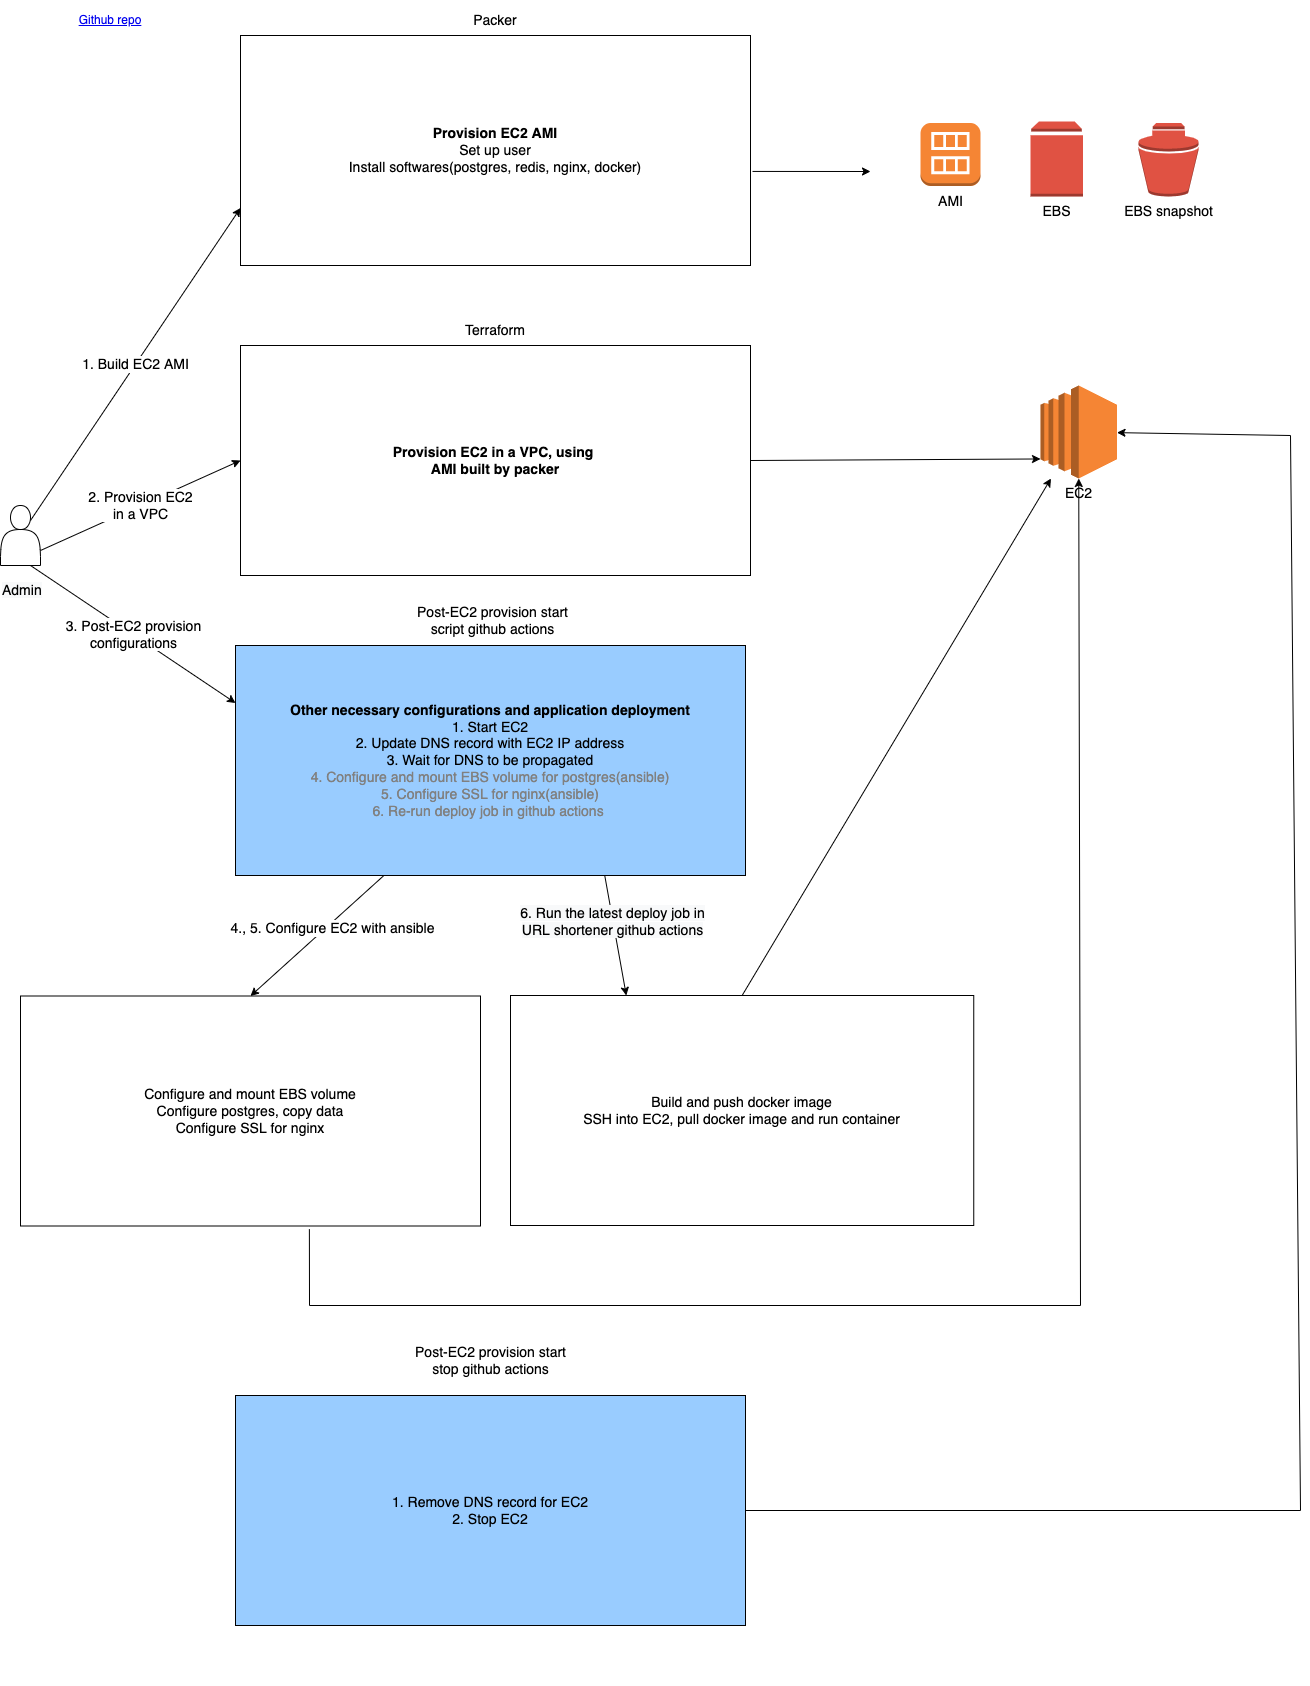

The diagram above was exported from draw.io. Its source (the exported page's mxGraphModel, read from the mxfile embedded in the PNG):
<mxGraphModel dx="1113" dy="594" grid="1" gridSize="10" guides="1" tooltips="1" connect="1" arrows="1" fold="1" page="1" pageScale="1" pageWidth="850" pageHeight="1100" math="0" shadow="0">
  <root>
    <mxCell id="0" />
    <mxCell id="1" parent="0" />
    <UserObject label="Github repo" link="https://github.com/hanchiang/url-shortener-infra" linkTarget="_blank" id="yCPW4YYZAV-ZCDgV7pqj-2">
      <mxCell style="text;html=1;strokeColor=none;fillColor=none;whiteSpace=wrap;align=center;verticalAlign=middle;fontColor=#0000EE;fontStyle=4;" parent="1" vertex="1">
        <mxGeometry x="70" y="5" width="100" height="40" as="geometry" />
      </mxCell>
    </UserObject>
    <mxCell id="yCPW4YYZAV-ZCDgV7pqj-6" value="" style="group" parent="1" connectable="0" vertex="1">
      <mxGeometry x="250" y="10" width="510" height="260" as="geometry" />
    </mxCell>
    <mxCell id="vgnFlMQn3vxzOvK-gfQz-1" value="&lt;b&gt;Provision EC2 AMI&lt;/b&gt;&lt;br&gt;Set up user&lt;br&gt;Install softwares(postgres, redis, nginx, docker)" style="rounded=0;whiteSpace=wrap;html=1;fontSize=14;" parent="yCPW4YYZAV-ZCDgV7pqj-6" vertex="1">
      <mxGeometry y="30" width="510" height="230" as="geometry" />
    </mxCell>
    <mxCell id="mO3bDJzKYFZFKXqqxq1W-1" value="&lt;font style=&quot;font-size: 14px;&quot;&gt;Packer&lt;/font&gt;" style="text;html=1;strokeColor=none;fillColor=none;align=center;verticalAlign=middle;whiteSpace=wrap;rounded=0;" parent="yCPW4YYZAV-ZCDgV7pqj-6" vertex="1">
      <mxGeometry x="225" width="60" height="30" as="geometry" />
    </mxCell>
    <mxCell id="yCPW4YYZAV-ZCDgV7pqj-8" value="" style="group" parent="1" connectable="0" vertex="1">
      <mxGeometry x="250" y="320" width="510" height="260" as="geometry" />
    </mxCell>
    <mxCell id="yCPW4YYZAV-ZCDgV7pqj-3" value="&lt;b&gt;Provision EC2 in a VPC, using&amp;nbsp;&lt;br&gt;AMI built by packer&lt;/b&gt;" style="rounded=0;whiteSpace=wrap;html=1;fontSize=14;" parent="yCPW4YYZAV-ZCDgV7pqj-8" vertex="1">
      <mxGeometry y="30" width="510" height="230" as="geometry" />
    </mxCell>
    <mxCell id="yCPW4YYZAV-ZCDgV7pqj-5" value="&lt;font style=&quot;font-size: 14px;&quot;&gt;Terraform&lt;/font&gt;" style="text;html=1;strokeColor=none;fillColor=none;align=center;verticalAlign=middle;whiteSpace=wrap;rounded=0;" parent="yCPW4YYZAV-ZCDgV7pqj-8" vertex="1">
      <mxGeometry x="225" width="60" height="30" as="geometry" />
    </mxCell>
    <mxCell id="yCPW4YYZAV-ZCDgV7pqj-10" value="" style="group" parent="1" connectable="0" vertex="1">
      <mxGeometry x="250" y="660" width="510" height="290" as="geometry" />
    </mxCell>
    <UserObject label="URL shortener backend" link="https://github.com/hanchiang/url-shortener-backend" linkTarget="_blank" id="MmKbnzukpLliCKFh5JBB-1">
      <mxCell style="text;html=1;strokeColor=none;fillColor=none;whiteSpace=wrap;align=center;verticalAlign=middle;fontColor=#0000EE;fontStyle=4;" parent="yCPW4YYZAV-ZCDgV7pqj-10" vertex="1">
        <mxGeometry x="365" y="176" width="140" height="40" as="geometry" />
      </mxCell>
    </UserObject>
    <mxCell id="ZxSRZZ3jOg7It4IbfBTy-2" value="" style="group" vertex="1" connectable="0" parent="yCPW4YYZAV-ZCDgV7pqj-10">
      <mxGeometry x="-5" y="-50" width="510" height="270" as="geometry" />
    </mxCell>
    <mxCell id="yCPW4YYZAV-ZCDgV7pqj-11" value="&lt;b&gt;Other necessary configurations and application deployment&lt;/b&gt;&lt;br&gt;1. Start EC2&lt;br&gt;2. Update DNS record with EC2 IP address&lt;br&gt;3. Wait for DNS to be propagated&lt;br&gt;&lt;font color=&quot;#808080&quot;&gt;4. Configure and mount EBS volume for postgres(ansible)&lt;br&gt;5. Configure SSL for nginx(ansible)&lt;br&gt;6. Re-run deploy job in github actions&amp;nbsp;&lt;/font&gt;" style="rounded=0;whiteSpace=wrap;html=1;fontSize=14;fillColor=#99CCFF;" parent="ZxSRZZ3jOg7It4IbfBTy-2" vertex="1">
      <mxGeometry y="40" width="510" height="230" as="geometry" />
    </mxCell>
    <mxCell id="yCPW4YYZAV-ZCDgV7pqj-12" value="&lt;font style=&quot;font-size: 14px;&quot;&gt;Post-EC2 provision start script github actions&lt;/font&gt;" style="text;html=1;strokeColor=none;fillColor=none;align=center;verticalAlign=middle;whiteSpace=wrap;rounded=0;" parent="ZxSRZZ3jOg7It4IbfBTy-2" vertex="1">
      <mxGeometry x="180" width="155" height="30" as="geometry" />
    </mxCell>
    <mxCell id="KrHEv5CIgHfjCmO_K94Z-2" value="" style="group" parent="1" connectable="0" vertex="1">
      <mxGeometry x="10" y="510" width="60" height="100" as="geometry" />
    </mxCell>
    <mxCell id="dBlVSApMQO116e2EOIvV-1" value="" style="shape=actor;whiteSpace=wrap;html=1;" parent="KrHEv5CIgHfjCmO_K94Z-2" vertex="1">
      <mxGeometry width="40" height="60" as="geometry" />
    </mxCell>
    <mxCell id="KrHEv5CIgHfjCmO_K94Z-1" value="&lt;span style=&quot;color: rgb(0, 0, 0); font-family: Helvetica; font-size: 14px; font-style: normal; font-variant-ligatures: normal; font-variant-caps: normal; font-weight: 400; letter-spacing: normal; orphans: 2; text-align: center; text-indent: 0px; text-transform: none; widows: 2; word-spacing: 0px; -webkit-text-stroke-width: 0px; background-color: rgb(248, 249, 250); text-decoration-thickness: initial; text-decoration-style: initial; text-decoration-color: initial; float: none; display: inline !important;&quot;&gt;Admin&lt;/span&gt;" style="text;whiteSpace=wrap;html=1;" parent="KrHEv5CIgHfjCmO_K94Z-2" vertex="1">
      <mxGeometry y="70" width="60" height="30" as="geometry" />
    </mxCell>
    <mxCell id="KrHEv5CIgHfjCmO_K94Z-4" value="&lt;font style=&quot;font-size: 14px;&quot;&gt;1. Build EC2 AMI&lt;/font&gt;" style="endArrow=classic;html=1;rounded=0;entryX=0;entryY=0.75;entryDx=0;entryDy=0;exitX=0.75;exitY=0.25;exitDx=0;exitDy=0;exitPerimeter=0;" parent="1" source="dBlVSApMQO116e2EOIvV-1" target="vgnFlMQn3vxzOvK-gfQz-1" edge="1">
      <mxGeometry width="50" height="50" relative="1" as="geometry">
        <mxPoint x="120" y="440" as="sourcePoint" />
        <mxPoint x="170" y="390" as="targetPoint" />
      </mxGeometry>
    </mxCell>
    <mxCell id="8Hpg63XxrAcR0jbQCIsY-1" value="&lt;font style=&quot;font-size: 14px;&quot;&gt;2. Provision EC2&lt;br&gt;in a VPC&lt;/font&gt;" style="endArrow=classic;html=1;rounded=0;exitX=1;exitY=0.75;exitDx=0;exitDy=0;entryX=0;entryY=0.5;entryDx=0;entryDy=0;" parent="1" source="dBlVSApMQO116e2EOIvV-1" target="yCPW4YYZAV-ZCDgV7pqj-3" edge="1">
      <mxGeometry width="50" height="50" relative="1" as="geometry">
        <mxPoint x="120" y="530" as="sourcePoint" />
        <mxPoint x="170" y="480" as="targetPoint" />
      </mxGeometry>
    </mxCell>
    <mxCell id="8Hpg63XxrAcR0jbQCIsY-2" value="&lt;font style=&quot;font-size: 14px;&quot;&gt;3. Post-EC2 provision&lt;br&gt;configurations&lt;/font&gt;" style="endArrow=classic;html=1;rounded=0;fontSize=14;exitX=0.75;exitY=1;exitDx=0;exitDy=0;entryX=0;entryY=0.25;entryDx=0;entryDy=0;" parent="1" source="dBlVSApMQO116e2EOIvV-1" target="yCPW4YYZAV-ZCDgV7pqj-11" edge="1">
      <mxGeometry width="50" height="50" relative="1" as="geometry">
        <mxPoint x="120" y="590" as="sourcePoint" />
        <mxPoint x="170" y="540" as="targetPoint" />
      </mxGeometry>
    </mxCell>
    <mxCell id="8Hpg63XxrAcR0jbQCIsY-3" value="" style="group" parent="1" connectable="0" vertex="1">
      <mxGeometry x="30" y="943.5" width="460" height="260" as="geometry" />
    </mxCell>
    <mxCell id="ZxSRZZ3jOg7It4IbfBTy-6" value="" style="group" vertex="1" connectable="0" parent="8Hpg63XxrAcR0jbQCIsY-3">
      <mxGeometry y="27" width="460" height="260" as="geometry" />
    </mxCell>
    <mxCell id="8Hpg63XxrAcR0jbQCIsY-4" value="Configure and mount EBS volume&lt;br&gt;Configure postgres, copy data&lt;br&gt;Configure SSL for nginx" style="rounded=0;whiteSpace=wrap;html=1;fontSize=14;" parent="ZxSRZZ3jOg7It4IbfBTy-6" vertex="1">
      <mxGeometry y="30" width="460" height="230" as="geometry" />
    </mxCell>
    <mxCell id="8Hpg63XxrAcR0jbQCIsY-6" value="EBS" style="outlineConnect=0;dashed=0;verticalLabelPosition=bottom;verticalAlign=top;align=center;html=1;shape=mxgraph.aws3.volume;fillColor=#E05243;gradientColor=none;fontSize=14;" parent="1" vertex="1">
      <mxGeometry x="1040" y="126" width="52.5" height="75" as="geometry" />
    </mxCell>
    <mxCell id="8Hpg63XxrAcR0jbQCIsY-7" value="EBS snapshot&lt;br&gt;" style="outlineConnect=0;dashed=0;verticalLabelPosition=bottom;verticalAlign=top;align=center;html=1;shape=mxgraph.aws3.snapshot;fillColor=#E05243;gradientColor=none;fontSize=14;" parent="1" vertex="1">
      <mxGeometry x="1148" y="127.5" width="60" height="73.5" as="geometry" />
    </mxCell>
    <mxCell id="8Hpg63XxrAcR0jbQCIsY-8" value="AMI" style="outlineConnect=0;dashed=0;verticalLabelPosition=bottom;verticalAlign=top;align=center;html=1;shape=mxgraph.aws3.ami;fillColor=#F58534;gradientColor=none;fontSize=14;" parent="1" vertex="1">
      <mxGeometry x="930" y="127.5" width="60" height="63" as="geometry" />
    </mxCell>
    <mxCell id="8Hpg63XxrAcR0jbQCIsY-10" value="EC2" style="outlineConnect=0;dashed=0;verticalLabelPosition=bottom;verticalAlign=top;align=center;html=1;shape=mxgraph.aws3.ec2;fillColor=#F58534;gradientColor=none;fontSize=14;" parent="1" vertex="1">
      <mxGeometry x="1050" y="390" width="76.5" height="93" as="geometry" />
    </mxCell>
    <mxCell id="8Hpg63XxrAcR0jbQCIsY-11" value="" style="endArrow=classic;html=1;rounded=0;fontSize=14;exitX=0.291;exitY=1;exitDx=0;exitDy=0;entryX=0.5;entryY=0;entryDx=0;entryDy=0;exitPerimeter=0;" parent="1" source="yCPW4YYZAV-ZCDgV7pqj-11" edge="1" target="8Hpg63XxrAcR0jbQCIsY-4">
      <mxGeometry width="50" height="50" relative="1" as="geometry">
        <mxPoint x="200" y="990" as="sourcePoint" />
        <mxPoint x="505" y="1010" as="targetPoint" />
      </mxGeometry>
    </mxCell>
    <mxCell id="ZxSRZZ3jOg7It4IbfBTy-7" value="4., 5. Configure EC2 with ansible" style="edgeLabel;html=1;align=center;verticalAlign=middle;resizable=0;points=[];fontSize=14;" vertex="1" connectable="0" parent="8Hpg63XxrAcR0jbQCIsY-11">
      <mxGeometry x="-0.1785" y="4" relative="1" as="geometry">
        <mxPoint as="offset" />
      </mxGeometry>
    </mxCell>
    <mxCell id="8Hpg63XxrAcR0jbQCIsY-13" value="" style="endArrow=classic;html=1;rounded=0;fontSize=14;fontColor=#000000;exitX=1.004;exitY=0.591;exitDx=0;exitDy=0;exitPerimeter=0;" parent="1" source="vgnFlMQn3vxzOvK-gfQz-1" edge="1">
      <mxGeometry width="50" height="50" relative="1" as="geometry">
        <mxPoint x="790" y="150" as="sourcePoint" />
        <mxPoint x="880" y="176" as="targetPoint" />
      </mxGeometry>
    </mxCell>
    <mxCell id="8Hpg63XxrAcR0jbQCIsY-15" value="" style="endArrow=classic;html=1;rounded=0;fontSize=14;fontColor=#000000;exitX=1;exitY=0.5;exitDx=0;exitDy=0;entryX=0;entryY=0.79;entryDx=0;entryDy=0;entryPerimeter=0;" parent="1" source="yCPW4YYZAV-ZCDgV7pqj-3" target="8Hpg63XxrAcR0jbQCIsY-10" edge="1">
      <mxGeometry width="50" height="50" relative="1" as="geometry">
        <mxPoint x="780" y="490" as="sourcePoint" />
        <mxPoint x="890" y="475" as="targetPoint" />
      </mxGeometry>
    </mxCell>
    <mxCell id="8Hpg63XxrAcR0jbQCIsY-16" value="" style="endArrow=classic;html=1;rounded=0;fontSize=14;fontColor=#000000;exitX=0.628;exitY=1.014;exitDx=0;exitDy=0;exitPerimeter=0;entryX=0.5;entryY=1;entryDx=0;entryDy=0;entryPerimeter=0;" parent="1" source="8Hpg63XxrAcR0jbQCIsY-4" target="8Hpg63XxrAcR0jbQCIsY-10" edge="1">
      <mxGeometry width="50" height="50" relative="1" as="geometry">
        <mxPoint x="890" y="1050" as="sourcePoint" />
        <mxPoint x="1270" y="750" as="targetPoint" />
        <Array as="points">
          <mxPoint x="319" y="1310" />
          <mxPoint x="1090" y="1310" />
        </Array>
      </mxGeometry>
    </mxCell>
    <mxCell id="ZxSRZZ3jOg7It4IbfBTy-8" value="" style="group" connectable="0" vertex="1" parent="1">
      <mxGeometry x="520" y="950" width="463.25" height="287" as="geometry" />
    </mxCell>
    <mxCell id="ZxSRZZ3jOg7It4IbfBTy-12" value="" style="group" vertex="1" connectable="0" parent="ZxSRZZ3jOg7It4IbfBTy-8">
      <mxGeometry y="10" width="463.25" height="277" as="geometry" />
    </mxCell>
    <mxCell id="ZxSRZZ3jOg7It4IbfBTy-9" value="" style="group" vertex="1" connectable="0" parent="ZxSRZZ3jOg7It4IbfBTy-12">
      <mxGeometry y="17" width="463.25" height="260" as="geometry" />
    </mxCell>
    <mxCell id="ZxSRZZ3jOg7It4IbfBTy-10" value="Build and push docker image&lt;br&gt;SSH into EC2, pull docker image and run container" style="rounded=0;whiteSpace=wrap;html=1;fontSize=14;" vertex="1" parent="ZxSRZZ3jOg7It4IbfBTy-9">
      <mxGeometry y="23" width="463.25" height="230" as="geometry" />
    </mxCell>
    <mxCell id="ZxSRZZ3jOg7It4IbfBTy-13" value="&lt;span style=&quot;background-color: rgb(248, 249, 250);&quot;&gt;6. Run the latest&amp;nbsp;deploy job in&lt;br&gt;URL shortener github actions&lt;/span&gt;" style="endArrow=classic;html=1;rounded=0;fontSize=14;exitX=0.724;exitY=1;exitDx=0;exitDy=0;entryX=0.25;entryY=0;entryDx=0;entryDy=0;exitPerimeter=0;" edge="1" parent="1" source="yCPW4YYZAV-ZCDgV7pqj-11" target="ZxSRZZ3jOg7It4IbfBTy-10">
      <mxGeometry x="-0.2189" y="-1" width="50" height="50" relative="1" as="geometry">
        <mxPoint x="860" y="840" as="sourcePoint" />
        <mxPoint x="910" y="790" as="targetPoint" />
        <mxPoint as="offset" />
      </mxGeometry>
    </mxCell>
    <mxCell id="ZxSRZZ3jOg7It4IbfBTy-15" value="" style="endArrow=classic;html=1;rounded=0;fontSize=14;exitX=0.5;exitY=0;exitDx=0;exitDy=0;" edge="1" parent="1" source="ZxSRZZ3jOg7It4IbfBTy-10" target="8Hpg63XxrAcR0jbQCIsY-10">
      <mxGeometry width="50" height="50" relative="1" as="geometry">
        <mxPoint x="1090" y="910" as="sourcePoint" />
        <mxPoint x="1010" y="580" as="targetPoint" />
      </mxGeometry>
    </mxCell>
    <mxCell id="ZxSRZZ3jOg7It4IbfBTy-18" value="" style="group" vertex="1" connectable="0" parent="1">
      <mxGeometry x="250" y="1370" width="510" height="320" as="geometry" />
    </mxCell>
    <mxCell id="ZxSRZZ3jOg7It4IbfBTy-21" value="" style="group" vertex="1" connectable="0" parent="ZxSRZZ3jOg7It4IbfBTy-18">
      <mxGeometry x="-5" y="-20" width="510" height="280" as="geometry" />
    </mxCell>
    <mxCell id="ZxSRZZ3jOg7It4IbfBTy-19" value="1. Remove DNS record for EC2&lt;br&gt;2. Stop EC2" style="rounded=0;whiteSpace=wrap;html=1;fontSize=14;fillColor=#99CCFF;" vertex="1" parent="ZxSRZZ3jOg7It4IbfBTy-21">
      <mxGeometry y="50" width="510" height="230" as="geometry" />
    </mxCell>
    <mxCell id="ZxSRZZ3jOg7It4IbfBTy-20" value="&lt;font style=&quot;font-size: 14px;&quot;&gt;Post-EC2 provision start stop github actions&lt;/font&gt;" style="text;html=1;strokeColor=none;fillColor=none;align=center;verticalAlign=middle;whiteSpace=wrap;rounded=0;" vertex="1" parent="ZxSRZZ3jOg7It4IbfBTy-21">
      <mxGeometry x="177.5" width="155" height="30" as="geometry" />
    </mxCell>
    <mxCell id="ZxSRZZ3jOg7It4IbfBTy-22" value="" style="endArrow=classic;html=1;rounded=0;fontSize=14;exitX=1;exitY=0.5;exitDx=0;exitDy=0;" edge="1" parent="1" source="ZxSRZZ3jOg7It4IbfBTy-19" target="8Hpg63XxrAcR0jbQCIsY-10">
      <mxGeometry width="50" height="50" relative="1" as="geometry">
        <mxPoint x="1070" y="1450" as="sourcePoint" />
        <mxPoint x="1390" y="430" as="targetPoint" />
        <Array as="points">
          <mxPoint x="1310" y="1515" />
          <mxPoint x="1300" y="440" />
        </Array>
      </mxGeometry>
    </mxCell>
  </root>
</mxGraphModel>